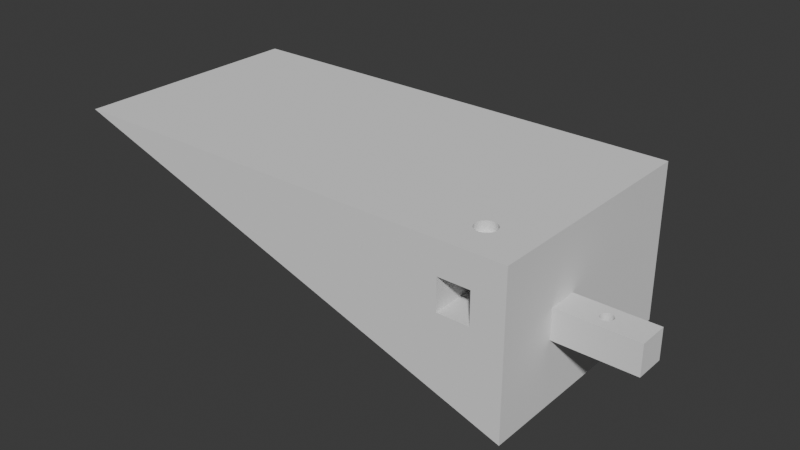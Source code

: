 # Source: angled_piece_1.blend  (saved by Blender 4.4.32; exported with 4.5.12 LTS)
import bpy
from mathutils import Matrix  # noqa: F401  (used for matrix-valued properties, if any)

bpy.ops.wm.read_factory_settings(use_empty=True)
scene = bpy.context.scene
scene.name = 'Scene'

# ---- collections
col_collection = bpy.data.collections.new('Collection'); scene.collection.children.link(col_collection)

# ---- world
world_world = bpy.data.worlds.new('World'); scene.world = world_world
world_world.use_nodes = True; world_world.node_tree.nodes.clear()
_N = world_world.node_tree.nodes; _L = world_world.node_tree.links
n0 = _N.new('ShaderNodeOutputWorld'); n0.name = 'World Output'; n0.location = (300, 300)
n1 = _N.new('ShaderNodeBackground'); n1.name = 'Background'; n1.location = (10, 300)
n1.inputs[0].default_value = (0.05088, 0.05088, 0.05088, 1.0)
_L.new(n1.outputs[0], n0.inputs[0])
n0.is_active_output = True
world_world.color = (0.05088, 0.05088, 0.05088)
world_world.sun_shadow_jitter_overblur = 0.0

# ---- meshes
me_cube_014 = bpy.data.meshes.new('Cube.014')
me_cube_014.from_pydata([(-1.0, -1.0, -1.0), (-1.0, -1.0, 1.0), (-1.0, 1.0, -1.0), (-1.0, 1.0, 1.0), (1.0, -1.0, -1.0), (1.0, -1.0, 1.0), (1.0, 1.0, -1.0), (1.0, 1.0, 1.0), (-0.1404, 0.1547, -1.0), (-0.1264, 0.2246, -1.0), (-0.1075, 0.2859, -1.0), (-0.08445, 0.3361, -1.0), (-0.05817, 0.3735, -1.0), (-0.07355, 0.3516, -1.0), (0.02965, 0.3965, -1.0), (-1.192e-07, 0.4043, -1.0), (-0.02965, 0.3965, -1.0), (0.152, 0.0, -1.0), (0.1491, -0.07887, -1.0), (0.1491, 0.07887, -1.0), (0.1404, 0.1547, -1.0), (0.1264, 0.2246, -1.0), (0.1075, 0.2859, -1.0), (0.08445, 0.3361, -1.0), (0.05817, 0.3735, -1.0), (-0.152, 0.0, -1.0), (-0.1491, -0.07887, -1.0), (-0.1491, 0.07887, -1.0), (-0.08445, -0.3361, -1.0), (-0.1075, -0.2859, -1.0), (-0.1264, -0.2246, -1.0), (-0.1404, -0.1547, -1.0), (-0.02965, -0.3965, -1.0), (0.02965, -0.3965, -1.0), (-1.192e-07, -0.4043, -1.0), (0.1404, -0.1547, -1.0), (0.1264, -0.2246, -1.0), (0.08445, -0.3361, -1.0), (0.07355, -0.3516, -1.0), (0.1075, -0.2859, -1.0), (0.05817, -0.3735, -1.0), (-0.05817, -0.3735, -1.0), (-0.152, 0.0, 1.0), (-0.1491, -0.07887, 1.0), (-0.1491, 0.07887, 1.0), (-0.1404, 0.1547, 1.0), (-0.1264, 0.2246, 1.0), (-0.1075, 0.2859, 1.0), (-0.08445, 0.3361, 1.0), (-0.02965, 0.3965, 1.0), (0.02965, 0.3965, 1.0), (-1.192e-07, 0.4043, 1.0), (0.1404, 0.1547, 1.0), (0.1264, 0.2246, 1.0), (0.1075, 0.2859, 1.0), (0.08445, 0.3361, 1.0), (0.07355, 0.3516, 1.0), (0.05817, 0.3735, 1.0), (-0.05817, 0.3735, 1.0), (-0.1404, -0.1547, 1.0), (-0.08445, -0.3361, 1.0), (-0.1075, -0.2859, 1.0), (-0.1264, -0.2246, 1.0), (-0.07355, -0.3516, 1.0), (-0.05817, -0.3735, 1.0), (0.02965, -0.3965, 1.0), (-1.192e-07, -0.4043, 1.0), (-0.02965, -0.3965, 1.0), (0.152, 0.0, 1.0), (0.1491, -0.07887, 1.0), (0.1491, 0.07887, 1.0), (0.05817, -0.3735, 1.0), (0.08445, -0.3361, 1.0), (0.1075, -0.2859, 1.0), (0.1264, -0.2246, 1.0), (0.1404, -0.1547, 1.0)], [], [(0, 1, 3, 2), (2, 3, 7, 6), (6, 7, 5, 4), (4, 5, 1, 0), (13, 2, 6, 4, 38, 37, 39, 36, 35, 18, 17, 19, 20, 21, 22, 23, 24, 14, 15, 16, 12), (4, 0, 2, 13, 11, 10, 9, 8, 27, 25, 26, 31, 30, 29, 28, 41, 32, 34, 33, 40, 38), (56, 7, 3, 1, 63, 60, 61, 62, 59, 43, 42, 44, 45, 46, 47, 48, 58, 49, 51, 50, 57), (64, 63, 1, 5, 7, 56, 55, 54, 53, 52, 70, 68, 69, 75, 74, 73, 72, 71, 65, 66, 67), (51, 15, 14, 50), (50, 14, 24, 57), (24, 23, 55, 56, 57), (23, 22, 54, 55), (22, 21, 53, 54), (21, 20, 52, 53), (20, 19, 70, 52), (19, 17, 68, 70), (17, 18, 69, 68), (18, 35, 75, 69), (35, 36, 74, 75), (36, 39, 73, 74), (39, 37, 72, 73), (37, 38, 40, 71, 72), (40, 33, 65, 71), (33, 34, 66, 65), (34, 32, 67, 66), (32, 41, 64, 67), (64, 41, 28, 60, 63), (60, 28, 29, 61), (61, 29, 30, 62), (62, 30, 31, 59), (59, 31, 26, 43), (43, 26, 25, 42), (42, 25, 27, 44), (44, 27, 8, 45), (45, 8, 9, 46), (46, 9, 10, 47), (47, 10, 11, 48), (48, 11, 13, 12, 58), (58, 12, 16, 49), (49, 16, 15, 51)])
_uv = me_cube_014.uv_layers.new(name='UVMap')
_uv.uv.foreach_set('vector', [0.375, 0.0, 0.625, 0.0, 0.625, 0.25, 0.375, 0.25, 0.375, 0.25, 0.625, 0.25, 0.625, 0.5, 0.375, 0.5, 0.375, 0.5, 0.625, 0.5, 0.625, 0.75, 0.375, 0.75, 0.375, 0.75, 0.625, 0.75, 0.625, 1.0, 0.375, 1.0, 0.2408, 0.581, 0.125, 0.5, 0.375, 0.5, 0.375, 0.75, 0.2592, 0.669, 0.2606, 0.667, 0.2634, 0.6607, 0.2658, 0.6531, 0.2676, 0.6443, 0.2686, 0.6349, 0.269, 0.625, 0.2686, 0.6151, 0.2676, 0.6057, 0.2658, 0.5969, 0.2634, 0.5893, 0.2606, 0.583, 0.2573, 0.5783, 0.2537, 0.5754, 0.25, 0.5745, 0.2463, 0.5754, 0.2427, 0.5783, 0.375, 0.75, 0.125, 0.75, 0.125, 0.5, 0.2408, 0.581, 0.2394, 0.583, 0.2366, 0.5893, 0.2342, 0.5969, 0.2324, 0.6057, 0.2314, 0.6151, 0.231, 0.625, 0.2314, 0.6349, 0.2324, 0.6443, 0.2342, 0.6531, 0.2366, 0.6607, 0.2394, 0.667, 0.2427, 0.6717, 0.2463, 0.6746, 0.25, 0.6755, 0.2537, 0.6746, 0.2573, 0.6717, 0.2592, 0.669, 0.7408, 0.581, 0.625, 0.5, 0.875, 0.5, 0.875, 0.75, 0.7592, 0.669, 0.7606, 0.667, 0.7634, 0.6607, 0.7658, 0.6531, 0.7676, 0.6443, 0.7686, 0.6349, 0.769, 0.625, 0.7686, 0.6151, 0.7676, 0.6057, 0.7658, 0.5969, 0.7634, 0.5893, 0.7606, 0.583, 0.7573, 0.5783, 0.7537, 0.5754, 0.75, 0.5745, 0.7463, 0.5754, 0.7427, 0.5783, 0.7573, 0.6717, 0.7592, 0.669, 0.875, 0.75, 0.625, 0.75, 0.625, 0.5, 0.7408, 0.581, 0.7394, 0.583, 0.7366, 0.5893, 0.7342, 0.5969, 0.7324, 0.6057, 0.7314, 0.6151, 0.731, 0.625, 0.7314, 0.6349, 0.7324, 0.6443, 0.7342, 0.6531, 0.7366, 0.6607, 0.7394, 0.667, 0.7427, 0.6717, 0.7463, 0.6746, 0.75, 0.6755, 0.7537, 0.6746, 1.0, 0.7927, 1.0, 0.7073, 0.9688, 0.7073, 0.9688, 0.7927, 0.9688, 0.7927, 0.9688, 0.7073, 0.9375, 0.7073, 0.9375, 0.7927, 0.9375, 0.7073, 0.9062, 0.7073, 0.9062, 0.7927, 0.9192, 0.7927, 0.9375, 0.7927, 0.9062, 0.7073, 0.875, 0.7073, 0.875, 0.7927, 0.9062, 0.7927, 0.875, 0.7073, 0.8438, 0.7073, 0.8438, 0.7927, 0.875, 0.7927, 0.8438, 0.7073, 0.8125, 0.7073, 0.8125, 0.7927, 0.8438, 0.7927, 0.8125, 0.7073, 0.7812, 0.7073, 0.7812, 0.7927, 0.8125, 0.7927, 0.7812, 0.7073, 0.75, 0.7073, 0.75, 0.7927, 0.7812, 0.7927, 0.75, 0.7073, 0.7188, 0.7073, 0.7188, 0.7927, 0.75, 0.7927, 0.7188, 0.7073, 0.6875, 0.7073, 0.6875, 0.7927, 0.7188, 0.7927, 0.6875, 0.7073, 0.6562, 0.7073, 0.6562, 0.7927, 0.6875, 0.7927, 0.6562, 0.7073, 0.625, 0.7073, 0.625, 0.7927, 0.6562, 0.7927, 0.625, 0.7073, 0.5938, 0.7073, 0.5938, 0.7927, 0.625, 0.7927, 0.5938, 0.7073, 0.5808, 0.7073, 0.5625, 0.7073, 0.5625, 0.7927, 0.5938, 0.7927, 0.5625, 0.7073, 0.5312, 0.7073, 0.5312, 0.7927, 0.5625, 0.7927, 0.5312, 0.7073, 0.5, 0.7073, 0.5, 0.7927, 0.5312, 0.7927, 0.5, 0.7073, 0.4688, 0.7073, 0.4688, 0.7927, 0.5, 0.7927, 0.4688, 0.7073, 0.4375, 0.7073, 0.4375, 0.7927, 0.4688, 0.7927, 0.4375, 0.7927, 0.4375, 0.7073, 0.4062, 0.7073, 0.4062, 0.7927, 0.4192, 0.7927, 0.4062, 0.7927, 0.4062, 0.7073, 0.375, 0.7073, 0.375, 0.7927, 0.375, 0.7927, 0.375, 0.7073, 0.3438, 0.7073, 0.3438, 0.7927, 0.3438, 0.7927, 0.3438, 0.7073, 0.3125, 0.7073, 0.3125, 0.7927, 0.3125, 0.7927, 0.3125, 0.7073, 0.2812, 0.7073, 0.2812, 0.7927, 0.2812, 0.7927, 0.2812, 0.7073, 0.25, 0.7073, 0.25, 0.7927, 0.25, 0.7927, 0.25, 0.7073, 0.2188, 0.7073, 0.2188, 0.7927, 0.2188, 0.7927, 0.2188, 0.7073, 0.1875, 0.7073, 0.1875, 0.7927, 0.1875, 0.7927, 0.1875, 0.7073, 0.1562, 0.7073, 0.1562, 0.7927, 0.1562, 0.7927, 0.1562, 0.7073, 0.125, 0.7073, 0.125, 0.7927, 0.125, 0.7927, 0.125, 0.7073, 0.09375, 0.7073, 0.09375, 0.7927, 0.09375, 0.7927, 0.09375, 0.7073, 0.0808, 0.7073, 0.0625, 0.7073, 0.0625, 0.7927, 0.0625, 0.7927, 0.0625, 0.7073, 0.03125, 0.7073, 0.03125, 0.7927, 0.03125, 0.7927, 0.03125, 0.7073, 0.0, 0.7073, 0.0, 0.7927])
me_cube_014.update()
me_cube_013 = bpy.data.meshes.new('Cube.013')
me_cube_013.from_pydata([(0.0, -1.0, 0.0), (0.8, -0.58, 0.884), (-1.0, -1.0, 1.0), (0.8, -0.5427, -0.62), (0.8085, -0.5817, 0.884), (0.0, 1.0, 0.0), (0.8166, -0.5866, 0.884), (0.8547, -0.6047, -0.62), (0.7333, -0.3333, 0.2), (-1.0, 1.0, 1.0), (0.8241, -0.5946, 0.884), (0.8547, -0.7287, -0.62), (0.7333, -0.3333, 0.6), (0.8306, -0.6054, 0.884), (1.0, -1.0, -1.0), (0.8, -0.7907, -0.62), (0.836, -0.6185, 0.884), (1.0, -1.0, 1.0), (1.0, 1.0, -1.0), (0.84, -0.6335, 0.884), (0.7453, -0.7287, -0.62), (0.8425, -0.6498, 0.884), (0.8667, -0.3333, 0.2), (1.0, 1.0, 1.0), (0.8433, -0.6667, 0.884), (0.7453, -0.6047, -0.62), (0.8667, -0.3333, 0.6), (0.7333, -1.0, 0.2), (0.8425, -0.6836, 0.884), (0.7333, -1.0, 0.6), (0.8667, -1.0, 0.2), (0.84, -0.6998, 0.884), (0.8667, -1.0, 0.6), (0.836, -0.7148, 0.884), (0.8306, -0.7279, 0.884), (0.8241, -0.7387, 0.884), (0.8166, -0.7467, 0.884), (0.8085, -0.7517, 0.884), (0.8, -0.7533, 0.884), (0.7915, -0.7517, 0.884), (0.7834, -0.7467, 0.884), (0.7759, -0.7387, 0.884), (0.7694, -0.7279, 0.884), (0.764, -0.7148, 0.884), (0.76, -0.6998, 0.884), (0.7575, -0.6836, 0.884), (0.7567, -0.6667, 0.884), (0.7575, -0.6498, 0.884), (0.76, -0.6335, 0.884), (0.764, -0.6185, 0.884), (0.7951, -0.617, 0.2), (0.8049, -0.617, 0.2), (0.7694, -0.6054, 0.884), (0.8, -0.616, 0.2), (0.8097, -0.7135, 0.2), (0.7759, -0.5946, 0.884), (0.8141, -0.6245, 0.2), (0.8141, -0.7088, 0.2), (0.8097, -0.6199, 0.2), (0.7834, -0.5866, 0.884), (0.8211, -0.6948, 0.2), (0.7915, -0.5817, 0.884), (0.8253, -0.6667, 0.2), (0.8248, -0.6766, 0.2), (0.8248, -0.6568, 0.2), (0.8234, -0.6473, 0.2), (0.8179, -0.7025, 0.2), (0.8234, -0.6861, 0.2), (0.8211, -0.6385, 0.2), (0.8179, -0.6308, 0.2), (0.7747, -0.6667, 0.2), (0.7752, -0.6568, 0.2), (0.7752, -0.6766, 0.2), (0.7789, -0.6385, 0.2), (0.7821, -0.7025, 0.2), (0.7789, -0.6948, 0.2), (0.7766, -0.6861, 0.2), (0.7766, -0.6473, 0.2), (0.7859, -0.7088, 0.2), (0.7859, -0.6245, 0.2), (0.7951, -0.7164, 0.2), (0.8049, -0.7164, 0.2), (0.8, -0.7173, 0.2), (0.7903, -0.7135, 0.2), (0.7903, -0.6199, 0.2), (0.7821, -0.6308, 0.2), (0.7747, -0.6667, 0.6), (0.7752, -0.6766, 0.6), (0.7752, -0.6568, 0.6), (0.7789, -0.6948, 0.6), (0.7821, -0.7025, 0.6), (0.7766, -0.6861, 0.6), (0.7766, -0.6473, 0.6), (0.7789, -0.6385, 0.6), (0.7859, -0.7088, 0.6), (0.7859, -0.6245, 0.6), (0.7951, -0.617, 0.6), (0.8049, -0.617, 0.6), (0.8, -0.616, 0.6), (0.7903, -0.7135, 0.6), (0.7821, -0.6308, 0.6), (0.7903, -0.6199, 0.6), (0.7951, -0.7164, 0.6), (0.8049, -0.7164, 0.6), (0.8, -0.7173, 0.6), (0.8141, -0.6245, 0.6), (0.8141, -0.7088, 0.6), (0.8097, -0.6199, 0.6), (0.8097, -0.7135, 0.6), (0.8211, -0.6385, 0.6), (0.8253, -0.6667, 0.6), (0.8248, -0.6766, 0.6), (0.8248, -0.6568, 0.6), (0.8234, -0.6473, 0.6), (0.8179, -0.7025, 0.6), (0.8211, -0.6948, 0.6), (0.8234, -0.6861, 0.6), (0.8179, -0.6308, 0.6), (0.7453, -0.6987, -0.7453), (0.8385, -0.747, -0.8385), (0.7453, -0.637, -0.7453), (0.7453, -0.6047, -0.7453), (0.7816, -0.5635, -0.7816), (0.8547, -0.7287, -0.8547), (0.8547, -0.6047, -0.8547), (0.8547, -0.668, -0.8547), (0.8, -0.5427, -0.8), (0.8307, -0.5775, -0.8307), (0.7453, -0.7287, -0.7453), (0.8, -0.7907, -0.8), (0.7614, -0.7469, -0.7614), (0.8231, -0.7644, -0.8231), (0.8, -0.616, -0.62), (0.8049, -0.617, -0.62), (0.8097, -0.6199, -0.62), (0.8141, -0.6245, -0.62), (0.8179, -0.6308, -0.62), (0.8211, -0.6385, -0.62), (0.8234, -0.6473, -0.62), (0.8248, -0.6568, -0.62), (0.8253, -0.6667, -0.62), (0.8248, -0.6766, -0.62), (0.8234, -0.6861, -0.62), (0.8211, -0.6948, -0.62), (0.8179, -0.7025, -0.62), (0.8172, -0.7037, -0.62), (0.8141, -0.7088, -0.62), (0.8097, -0.7135, -0.62), (0.8049, -0.7164, -0.62), (0.8, -0.7173, -0.62), (0.7951, -0.7164, -0.62), (0.7903, -0.7135, -0.62), (0.7859, -0.7088, -0.62), (0.7827, -0.7035, -0.62), (0.7821, -0.7025, -0.62), (0.7789, -0.6948, -0.62), (0.7766, -0.6861, -0.62), (0.7752, -0.6766, -0.62), (0.7747, -0.6667, -0.62), (0.7752, -0.6568, -0.62), (0.7766, -0.6473, -0.62), (0.7789, -0.6385, -0.62), (0.7821, -0.6308, -0.62), (0.7859, -0.6245, -0.62), (0.7903, -0.6199, -0.62), (0.7951, -0.617, -0.62), (0.8252, -0.7368, 1.0), (0.8085, -0.5817, 1.0), (0.8043, -0.5809, 1.0), (0.8306, -0.7279, 1.0), (0.8166, -0.5866, 1.0), (0.836, -0.7148, 1.0), (0.8241, -0.5946, 1.0), (0.836, -0.6185, 1.0), (0.8306, -0.6054, 1.0), (0.8433, -0.6667, 1.0), (0.8425, -0.6498, 1.0), (0.84, -0.6335, 1.0), (0.84, -0.6998, 1.0), (0.8425, -0.6836, 1.0), (0.8, -0.58, 1.0), (0.8241, -0.7387, 1.0), (0.764, -0.6185, 1.0), (0.7694, -0.6054, 1.0), (0.7759, -0.5946, 1.0), (0.7834, -0.5866, 1.0), (0.7915, -0.5817, 1.0), (0.7694, -0.7279, 1.0), (0.7834, -0.7467, 1.0), (0.7759, -0.7387, 1.0), (0.8, -0.7533, 1.0), (0.8166, -0.7467, 1.0), (0.8085, -0.7517, 1.0), (0.7915, -0.7517, 1.0), (0.76, -0.6335, 1.0), (0.764, -0.7148, 1.0), (0.7575, -0.6498, 1.0), (0.76, -0.6998, 1.0), (0.7567, -0.6667, 1.0), (0.7575, -0.6836, 1.0), (0.8049, -0.617, 0.884), (0.8, -0.616, 0.884), (0.8097, -0.6199, 0.884), (0.8141, -0.6245, 0.884), (0.8179, -0.6308, 0.884), (0.8211, -0.6385, 0.884), (0.8234, -0.6473, 0.884), (0.8244, -0.654, 0.884), (0.8248, -0.6568, 0.884), (0.8253, -0.6667, 0.884), (0.8248, -0.6766, 0.884), (0.8234, -0.6861, 0.884), (0.8211, -0.6948, 0.884), (0.8179, -0.7025, 0.884), (0.8141, -0.7088, 0.884), (0.8097, -0.7135, 0.884), (0.8049, -0.7164, 0.884), (0.8, -0.7173, 0.884), (0.7951, -0.7164, 0.884), (0.7903, -0.7135, 0.884), (0.7859, -0.7088, 0.884), (0.7821, -0.7025, 0.884), (0.7789, -0.6948, 0.884), (0.7766, -0.6861, 0.884), (0.7752, -0.6766, 0.884), (0.7762, -0.6833, 0.884), (0.7747, -0.6667, 0.884), (0.7752, -0.6568, 0.884), (0.7766, -0.6473, 0.884), (0.7789, -0.6385, 0.884), (0.7821, -0.6308, 0.884), (0.7859, -0.6245, 0.884), (0.7903, -0.6199, 0.884), (0.7951, -0.617, 0.884)], [], [(0, 2, 9, 5), (5, 9, 23, 18), (18, 23, 17, 14), (29, 32, 17, 2, 0, 27), (30, 27, 0, 14, 17, 32), (0, 5, 18, 14, 119, 123, 125, 124, 127, 126, 122, 121, 120, 118), (14, 0, 118, 128, 130, 129, 131, 119), (166, 17, 23, 168, 167, 170, 172, 174, 173, 177, 176, 175, 179, 178, 171, 169), (180, 168, 23, 9, 2, 17, 166, 181, 191, 192, 190, 193, 188, 189, 187, 195, 197, 199, 198, 196, 194, 182, 183, 184, 185, 186), (8, 12, 29, 27), (8, 22, 26, 12), (26, 22, 30, 32), (84, 50, 8, 27, 30, 22, 51, 58, 56, 69, 68, 65, 64, 62, 63, 67, 60, 66, 57, 54, 81, 82, 80, 83, 78, 74, 75, 76, 72, 70, 71, 77, 73, 85, 79), (53, 51, 22, 8, 50), (107, 97, 26, 32, 29, 12, 96, 101, 95, 100, 93, 92, 88, 86, 87, 91, 89, 90, 94, 99, 102, 104, 103, 108, 106, 114, 115, 116, 111, 110, 112, 113, 109, 117, 105), (98, 96, 12, 26, 97), (133, 51, 53, 132), (201, 98, 97, 200), (134, 58, 51, 133), (200, 97, 107, 202), (135, 56, 58, 134), (107, 105, 203, 202), (136, 69, 56, 135), (105, 117, 204, 203), (137, 68, 69, 136), (117, 109, 205, 204), (138, 65, 68, 137), (109, 113, 206, 205), (139, 64, 65, 138), (113, 112, 208, 207, 206), (140, 62, 64, 139), (112, 110, 209, 208), (141, 63, 62, 140), (110, 111, 210, 209), (142, 67, 63, 141), (111, 116, 211, 210), (143, 60, 67, 142), (116, 115, 212, 211), (144, 66, 60, 143), (115, 114, 213, 212), (145, 146, 57, 66, 144), (114, 106, 214, 213), (147, 54, 57, 146), (106, 108, 215, 214), (148, 81, 54, 147), (108, 103, 216, 215), (149, 82, 81, 148), (103, 104, 217, 216), (150, 80, 82, 149), (104, 102, 218, 217), (151, 83, 80, 150), (102, 99, 219, 218), (152, 78, 83, 151), (219, 99, 94, 220), (153, 154, 74, 78, 152), (220, 94, 90, 221), (155, 75, 74, 154), (221, 90, 89, 222), (156, 76, 75, 155), (222, 89, 91, 223), (157, 72, 76, 156), (223, 91, 87, 224, 225), (158, 70, 72, 157), (224, 87, 86, 226), (159, 71, 70, 158), (226, 86, 88, 227), (160, 77, 71, 159), (227, 88, 92, 228), (161, 73, 77, 160), (228, 92, 93, 229), (162, 85, 73, 161), (229, 93, 100, 230), (163, 79, 85, 162), (230, 100, 95, 231), (164, 84, 79, 163), (231, 95, 101, 232), (165, 50, 84, 164), (232, 101, 96, 233), (132, 53, 50, 165), (233, 96, 98, 201), (7, 3, 126, 127), (124, 7, 127), (11, 7, 124, 125), (125, 123, 11), (131, 15, 11, 123, 119), (131, 129, 15), (15, 129, 130, 20), (128, 20, 130), (3, 7, 11), (25, 3, 20), (20, 11, 15), (154, 153, 20, 3, 11, 145, 144, 143, 142, 141, 140, 139, 138, 137, 136, 135, 134, 133, 132, 165, 164, 163, 162, 161, 160, 159, 158, 157, 156, 155), (146, 145, 11, 20, 153, 152, 151, 150, 149, 148, 147), (118, 120, 25, 20, 128), (121, 25, 120), (122, 3, 25, 121), (126, 3, 122), (180, 1, 4, 167, 168), (167, 4, 6, 170), (170, 6, 10, 172), (10, 13, 174, 172), (13, 16, 173, 174), (16, 19, 177, 173), (19, 21, 176, 177), (21, 24, 175, 176), (175, 24, 28, 179), (179, 28, 31, 178), (178, 31, 33, 171), (171, 33, 34, 169), (169, 34, 35, 181, 166), (181, 35, 36, 191), (36, 37, 192, 191), (37, 38, 190, 192), (38, 39, 193, 190), (39, 40, 188, 193), (188, 40, 41, 189), (189, 41, 42, 187), (187, 42, 43, 195), (195, 43, 44, 197), (197, 44, 45, 199), (199, 45, 46, 198), (198, 46, 47, 196), (196, 47, 48, 194), (194, 48, 49, 182), (182, 49, 52, 183), (183, 52, 55, 184), (184, 55, 59, 185), (185, 59, 61, 186), (186, 61, 1, 180), (37, 36, 35, 34, 33, 31, 28, 24, 21, 207, 208, 209, 210, 211, 212, 213, 214, 215, 216, 217, 218, 219, 220, 221, 222, 223, 225, 45, 44, 43, 42, 41, 40, 39, 38), (206, 207, 21, 19, 16, 13, 10, 6, 4, 1, 61, 59, 55, 52, 49, 48, 47, 46, 45, 225, 224, 226, 227, 228, 229, 230, 231, 232, 233, 201, 200, 202, 203, 204, 205)])
_uv = me_cube_013.uv_layers.new(name='UVMap')
_uv.uv.foreach_set('vector', [0.375, 0.0, 0.625, 0.0, 0.625, 0.25, 0.375, 0.25, 0.375, 0.25, 0.625, 0.25, 0.625, 0.5, 0.375, 0.5, 0.375, 0.5, 0.625, 0.5, 0.625, 0.75, 0.375, 0.75, 0.5636, 0.7947, 0.5688, 0.7729, 0.625, 0.75, 0.625, 1.0, 0.375, 1.0, 0.5061, 0.8023, 0.5157, 0.7759, 0.5061, 0.8023, 0.375, 1.0, 0.375, 0.75, 0.625, 0.75, 0.5688, 0.7729, 0.125, 0.75, 0.125, 0.5, 0.375, 0.5, 0.375, 0.75, 0.3346, 0.7184, 0.3387, 0.7161, 0.3387, 0.7085, 0.3387, 0.7006, 0.3327, 0.6972, 0.325, 0.6928, 0.3204, 0.6954, 0.3113, 0.7006, 0.3113, 0.7046, 0.3113, 0.7123, 0.375, 0.75, 0.125, 0.75, 0.3113, 0.7123, 0.3113, 0.7161, 0.3154, 0.7184, 0.325, 0.7238, 0.3308, 0.7206, 0.3346, 0.7184, 0.6468, 0.7171, 0.625, 0.75, 0.625, 0.5, 0.6495, 0.6976, 0.6489, 0.6977, 0.6479, 0.6983, 0.647, 0.6993, 0.6462, 0.7007, 0.6455, 0.7023, 0.645, 0.7042, 0.6447, 0.7062, 0.6446, 0.7083, 0.6447, 0.7104, 0.645, 0.7125, 0.6455, 0.7144, 0.6462, 0.716, 0.65, 0.6975, 0.6495, 0.6976, 0.625, 0.5, 0.875, 0.5, 0.875, 0.75, 0.625, 0.75, 0.6468, 0.7171, 0.647, 0.7173, 0.6479, 0.7183, 0.6489, 0.719, 0.65, 0.7192, 0.6511, 0.719, 0.6521, 0.7183, 0.653, 0.7173, 0.6538, 0.716, 0.6545, 0.7144, 0.655, 0.7125, 0.6553, 0.7104, 0.6554, 0.7083, 0.6553, 0.7062, 0.655, 0.7042, 0.6545, 0.7023, 0.6538, 0.7007, 0.653, 0.6993, 0.6521, 0.6983, 0.6511, 0.6977, 0.375, 0.25, 0.625, 0.25, 0.625, 0.125, 0.375, 0.125, 0.375, 0.25, 0.375, 0.5, 0.625, 0.5, 0.625, 0.25, 0.625, 0.5, 0.375, 0.5, 0.375, 0.625, 0.625, 0.625, 0.2318, 0.5537, 0.2407, 0.5532, 0.125, 0.5, 0.125, 0.625, 0.375, 0.625, 0.375, 0.5, 0.2593, 0.5532, 0.2682, 0.5537, 0.2764, 0.5546, 0.2836, 0.5558, 0.2895, 0.5572, 0.2939, 0.5589, 0.2966, 0.5606, 0.2975, 0.5625, 0.2966, 0.5644, 0.2939, 0.5661, 0.2895, 0.5678, 0.2836, 0.5692, 0.2764, 0.5704, 0.2682, 0.5713, 0.2593, 0.5718, 0.25, 0.572, 0.2407, 0.5718, 0.2318, 0.5713, 0.2236, 0.5704, 0.2164, 0.5692, 0.2105, 0.5678, 0.2061, 0.5661, 0.2034, 0.5644, 0.2025, 0.5625, 0.2034, 0.5606, 0.2061, 0.5589, 0.2105, 0.5572, 0.2164, 0.5558, 0.2236, 0.5546, 0.25, 0.553, 0.2593, 0.5532, 0.375, 0.5, 0.125, 0.5, 0.2407, 0.5532, 0.7318, 0.5537, 0.7407, 0.5532, 0.625, 0.5, 0.625, 0.625, 0.875, 0.625, 0.875, 0.5, 0.7593, 0.5532, 0.7682, 0.5537, 0.7764, 0.5546, 0.7836, 0.5558, 0.7895, 0.5572, 0.7939, 0.5589, 0.7966, 0.5606, 0.7975, 0.5625, 0.7966, 0.5644, 0.7939, 0.5661, 0.7895, 0.5678, 0.7836, 0.5692, 0.7764, 0.5704, 0.7682, 0.5713, 0.7593, 0.5718, 0.75, 0.572, 0.7407, 0.5718, 0.7318, 0.5713, 0.7236, 0.5704, 0.7164, 0.5692, 0.7105, 0.5678, 0.7061, 0.5661, 0.7034, 0.5644, 0.7025, 0.5625, 0.7034, 0.5606, 0.7061, 0.5589, 0.7105, 0.5572, 0.7164, 0.5558, 0.7236, 0.5546, 0.75, 0.553, 0.7593, 0.5532, 0.875, 0.5, 0.625, 0.5, 0.7407, 0.5532, 0.9688, 0.6091, 0.9688, 0.7955, 1.0, 0.7955, 1.0, 0.6091, 1.0, 0.9509, 1.0, 0.8864, 0.9688, 0.8864, 0.9688, 0.9509, 0.9375, 0.6091, 0.9375, 0.7955, 0.9688, 0.7955, 0.9688, 0.6091, 0.9688, 0.9509, 0.9688, 0.8864, 0.9375, 0.8864, 0.9375, 0.9509, 0.9062, 0.6091, 0.9062, 0.7955, 0.9375, 0.7955, 0.9375, 0.6091, 0.9375, 0.8864, 0.9062, 0.8864, 0.9062, 0.9509, 0.9375, 0.9509, 0.875, 0.6091, 0.875, 0.7955, 0.9062, 0.7955, 0.9062, 0.6091, 0.9062, 0.8864, 0.875, 0.8864, 0.875, 0.9509, 0.9062, 0.9509, 0.8438, 0.6091, 0.8438, 0.7955, 0.875, 0.7955, 0.875, 0.6091, 0.875, 0.8864, 0.8438, 0.8864, 0.8438, 0.9509, 0.875, 0.9509, 0.8125, 0.6091, 0.8125, 0.7955, 0.8438, 0.7955, 0.8438, 0.6091, 0.8438, 0.8864, 0.8125, 0.8864, 0.8125, 0.9509, 0.8438, 0.9509, 0.7813, 0.6091, 0.7812, 0.7955, 0.8125, 0.7955, 0.8125, 0.6091, 0.8125, 0.8864, 0.7812, 0.8864, 0.7812, 0.9509, 0.7903, 0.9509, 0.8125, 0.9509, 0.75, 0.6091, 0.75, 0.7955, 0.7812, 0.7955, 0.7813, 0.6091, 0.7812, 0.8864, 0.75, 0.8864, 0.75, 0.9509, 0.7812, 0.9509, 0.7188, 0.6091, 0.7188, 0.7955, 0.75, 0.7955, 0.75, 0.6091, 0.75, 0.8864, 0.7188, 0.8864, 0.7188, 0.9509, 0.75, 0.9509, 0.6875, 0.6091, 0.6875, 0.7955, 0.7188, 0.7955, 0.7188, 0.6091, 0.7188, 0.8864, 0.6875, 0.8864, 0.6875, 0.9509, 0.7188, 0.9509, 0.6562, 0.6091, 0.6562, 0.7955, 0.6875, 0.7955, 0.6875, 0.6091, 0.6875, 0.8864, 0.6562, 0.8864, 0.6562, 0.9509, 0.6875, 0.9509, 0.625, 0.6091, 0.625, 0.7955, 0.6562, 0.7955, 0.6562, 0.6091, 0.6562, 0.8864, 0.625, 0.8864, 0.625, 0.9509, 0.6562, 0.9509, 0.6189, 0.6091, 0.5938, 0.6091, 0.5938, 0.7955, 0.625, 0.7955, 0.625, 0.6091, 0.625, 0.8864, 0.5938, 0.8864, 0.5938, 0.9509, 0.625, 0.9509, 0.5625, 0.6091, 0.5625, 0.7955, 0.5938, 0.7955, 0.5938, 0.6091, 0.5938, 0.8864, 0.5625, 0.8864, 0.5625, 0.9509, 0.5938, 0.9509, 0.5312, 0.6091, 0.5312, 0.7955, 0.5625, 0.7955, 0.5625, 0.6091, 0.5625, 0.8864, 0.5312, 0.8864, 0.5312, 0.9509, 0.5625, 0.9509, 0.5, 0.6091, 0.5, 0.7955, 0.5312, 0.7955, 0.5312, 0.6091, 0.5312, 0.8864, 0.5, 0.8864, 0.5, 0.9509, 0.5312, 0.9509, 0.4688, 0.6091, 0.4688, 0.7955, 0.5, 0.7955, 0.5, 0.6091, 0.5, 0.8864, 0.4688, 0.8864, 0.4688, 0.9509, 0.5, 0.9509, 0.4375, 0.6091, 0.4375, 0.7955, 0.4688, 0.7955, 0.4688, 0.6091, 0.4688, 0.8864, 0.4375, 0.8864, 0.4375, 0.9509, 0.4688, 0.9509, 0.4062, 0.6091, 0.4062, 0.7955, 0.4375, 0.7955, 0.4375, 0.6091, 0.4375, 0.9509, 0.4375, 0.8864, 0.4062, 0.8864, 0.4062, 0.9509, 0.3802, 0.6091, 0.375, 0.6091, 0.375, 0.7955, 0.4062, 0.7955, 0.4062, 0.6091, 0.4062, 0.9509, 0.4062, 0.8864, 0.375, 0.8864, 0.375, 0.9509, 0.3438, 0.6091, 0.3438, 0.7955, 0.375, 0.7955, 0.375, 0.6091, 0.375, 0.9509, 0.375, 0.8864, 0.3438, 0.8864, 0.3438, 0.9509, 0.3125, 0.6091, 0.3125, 0.7955, 0.3438, 0.7955, 0.3438, 0.6091, 0.3438, 0.9509, 0.3438, 0.8864, 0.3125, 0.8864, 0.3125, 0.9509, 0.2812, 0.6091, 0.2812, 0.7955, 0.3125, 0.7955, 0.3125, 0.6091, 0.3125, 0.9509, 0.3125, 0.8864, 0.2812, 0.8864, 0.2812, 0.9509, 0.3034, 0.9509, 0.25, 0.6091, 0.25, 0.7955, 0.2812, 0.7955, 0.2812, 0.6091, 0.2812, 0.9509, 0.2812, 0.8864, 0.25, 0.8864, 0.25, 0.9509, 0.2188, 0.6091, 0.2188, 0.7955, 0.25, 0.7955, 0.25, 0.6091, 0.25, 0.9509, 0.25, 0.8864, 0.2188, 0.8864, 0.2188, 0.9509, 0.1875, 0.6091, 0.1875, 0.7955, 0.2188, 0.7955, 0.2188, 0.6091, 0.2188, 0.9509, 0.2188, 0.8864, 0.1875, 0.8864, 0.1875, 0.9509, 0.1562, 0.6091, 0.1562, 0.7955, 0.1875, 0.7955, 0.1875, 0.6091, 0.1875, 0.9509, 0.1875, 0.8864, 0.1562, 0.8864, 0.1562, 0.9509, 0.125, 0.6091, 0.125, 0.7955, 0.1562, 0.7955, 0.1562, 0.6091, 0.1562, 0.9509, 0.1562, 0.8864, 0.125, 0.8864, 0.125, 0.9509, 0.09375, 0.6091, 0.09375, 0.7955, 0.125, 0.7955, 0.125, 0.6091, 0.125, 0.9509, 0.125, 0.8864, 0.09375, 0.8864, 0.09375, 0.9509, 0.0625, 0.6091, 0.0625, 0.7955, 0.09375, 0.7955, 0.09375, 0.6091, 0.09375, 0.9509, 0.09375, 0.8864, 0.0625, 0.8864, 0.0625, 0.9509, 0.03125, 0.6091, 0.03125, 0.7955, 0.0625, 0.7955, 0.0625, 0.6091, 0.0625, 0.9509, 0.0625, 0.8864, 0.03125, 0.8864, 0.03125, 0.9509, 0.0, 0.6091, 0.0, 0.7955, 0.03125, 0.7955, 0.03125, 0.6091, 0.03125, 0.9509, 0.03125, 0.8864, 0.0, 0.8864, 0.0, 0.9509, 0.0, 0.0, 0.0, 0.0, 0.0, 0.0, 0.0, 0.0, 0.0, 0.0, 0.0, 0.0, 0.0, 0.0, 0.0, 0.0, 0.0, 0.0, 0.0, 0.0, 0.0, 0.0, 0.0, 0.0, 0.0, 0.0, 0.0, 0.0, 0.0, 0.0, 0.0, 0.0, 0.0, 0.0, 0.0, 0.0, 0.0, 0.0, 0.0, 0.0, 0.0, 0.0, 0.0, 0.0, 0.0, 0.0, 0.0, 0.0, 0.0, 0.0, 0.0, 0.0, 0.0, 0.0, 0.0, 0.0, 0.0, 0.0, 0.0, 0.0, 0.0, 0.0, 0.0, 0.0, 0.0, 0.0, 0.0, 0.0, 0.0, 0.0, 0.0, 0.0, 0.0, 0.0, 0.0, 0.0, 0.0, 0.0, 0.0, 0.0, 0.0, 0.0, 0.0, 0.0, 0.0, 0.0, 0.0, 0.0, 0.0, 0.0, 0.0, 0.0, 0.0, 0.0, 0.0, 0.0, 0.0, 0.0, 0.0, 0.0, 0.0, 0.0, 0.0, 0.0, 0.0, 0.0, 0.0, 0.0, 0.0, 0.0, 0.0, 0.0, 0.0, 0.0, 0.0, 0.0, 0.0, 0.0, 0.0, 0.0, 0.0, 0.0, 0.0, 0.0, 0.0, 0.0, 0.0, 0.0, 0.0, 0.0, 0.0, 0.0, 0.0, 0.0, 0.0, 0.0, 0.0, 0.0, 0.0, 0.0, 0.0, 0.0, 0.0, 0.0, 0.0, 0.0, 0.0, 0.0, 0.0, 0.0, 0.0, 0.0, 0.0, 0.0, 0.0, 0.0, 0.0, 0.0, 0.0, 0.0, 0.0, 0.0, 0.0, 0.0, 0.0, 0.0, 0.0, 0.0, 0.0, 0.0, 0.0, 0.0, 0.0, 0.0, 0.0, 0.0, 0.0, 0.0, 0.0, 0.0, 0.0, 0.0, 0.0, 0.0, 0.0, 0.0, 0.0, 0.0, 1.0, 0.9833, 1.0, 0.5, 0.9688, 0.5, 0.9688, 0.9833, 0.9839, 0.9833, 0.9688, 0.9833, 0.9688, 0.5, 0.9375, 0.5, 0.9375, 0.9833, 0.9375, 0.9833, 0.9375, 0.5, 0.9062, 0.5, 0.9062, 0.9833, 0.9062, 0.5, 0.875, 0.5, 0.875, 0.9833, 0.9062, 0.9833, 0.875, 0.5, 0.8438, 0.5, 0.8438, 0.9833, 0.875, 0.9833, 0.8438, 0.5, 0.8125, 0.5, 0.8125, 0.9833, 0.8438, 0.9833, 0.8125, 0.5, 0.7812, 0.5, 0.7812, 0.9833, 0.8125, 0.9833, 0.7812, 0.5, 0.75, 0.5, 0.75, 0.9833, 0.7812, 0.9833, 0.75, 0.9833, 0.75, 0.5, 0.7188, 0.5, 0.7188, 0.9833, 0.7188, 0.9833, 0.7188, 0.5, 0.6875, 0.5, 0.6875, 0.9833, 0.6875, 0.9833, 0.6875, 0.5, 0.6562, 0.5, 0.6562, 0.9833, 0.6562, 0.9833, 0.6562, 0.5, 0.625, 0.5, 0.625, 0.9833, 0.625, 0.9833, 0.625, 0.5, 0.5938, 0.5, 0.5938, 0.9833, 0.5992, 0.9833, 0.5938, 0.9833, 0.5938, 0.5, 0.5625, 0.5, 0.5625, 0.9833, 0.5625, 0.5, 0.5312, 0.5, 0.5312, 0.9833, 0.5625, 0.9833, 0.5312, 0.5, 0.5, 0.5, 0.5, 0.9833, 0.5312, 0.9833, 0.5, 0.5, 0.4688, 0.5, 0.4688, 0.9833, 0.5, 0.9833, 0.4688, 0.5, 0.4375, 0.5, 0.4375, 0.9833, 0.4688, 0.9833, 0.4375, 0.9833, 0.4375, 0.5, 0.4062, 0.5, 0.4062, 0.9833, 0.4062, 0.9833, 0.4062, 0.5, 0.375, 0.5, 0.375, 0.9833, 0.375, 0.9833, 0.375, 0.5, 0.3438, 0.5, 0.3438, 0.9833, 0.3438, 0.9833, 0.3438, 0.5, 0.3125, 0.5, 0.3125, 0.9833, 0.3125, 0.9833, 0.3125, 0.5, 0.2812, 0.5, 0.2812, 0.9833, 0.2812, 0.9833, 0.2812, 0.5, 0.25, 0.5, 0.25, 0.9833, 0.25, 0.9833, 0.25, 0.5, 0.2188, 0.5, 0.2188, 0.9833, 0.2188, 0.9833, 0.2188, 0.5, 0.1875, 0.5, 0.1875, 0.9833, 0.1875, 0.9833, 0.1875, 0.5, 0.1562, 0.5, 0.1562, 0.9833, 0.1562, 0.9833, 0.1562, 0.5, 0.125, 0.5, 0.125, 0.9833, 0.125, 0.9833, 0.125, 0.5, 0.09375, 0.5, 0.09375, 0.9833, 0.09375, 0.9833, 0.09375, 0.5, 0.0625, 0.5, 0.0625, 0.9833, 0.0625, 0.9833, 0.0625, 0.5, 0.03125, 0.5, 0.03125, 0.9833, 0.03125, 0.9833, 0.03125, 0.5, 0.0, 0.5, 0.0, 0.9833, 0.7968, 0.01461, 0.8418, 0.02827, 0.8833, 0.05045, 0.9197, 0.08029, 0.9496, 0.1167, 0.9717, 0.1582, 0.9854, 0.2032, 0.99, 0.25, 0.9854, 0.2968, 0.8853, 0.285, 0.8876, 0.2774, 0.8903, 0.25, 0.8876, 0.2226, 0.8796, 0.1963, 0.8667, 0.172, 0.8492, 0.1508, 0.828, 0.1333, 0.8037, 0.1204, 0.7774, 0.1124, 0.75, 0.1097, 0.7226, 0.1124, 0.6963, 0.1204, 0.672, 0.1333, 0.6508, 0.1508, 0.6333, 0.172, 0.6204, 0.1963, 0.6181, 0.2039, 0.5146, 0.2032, 0.5283, 0.1582, 0.5504, 0.1167, 0.5803, 0.08029, 0.6167, 0.05045, 0.6582, 0.02827, 0.7032, 0.01461, 0.75, 0.01, 0.8796, 0.3037, 0.8853, 0.285, 0.9854, 0.2968, 0.9717, 0.3418, 0.9496, 0.3833, 0.9197, 0.4197, 0.8833, 0.4496, 0.8418, 0.4717, 0.7968, 0.4854, 0.75, 0.49, 0.7032, 0.4854, 0.6582, 0.4717, 0.6167, 0.4496, 0.5803, 0.4197, 0.5504, 0.3833, 0.5283, 0.3418, 0.5146, 0.2968, 0.51, 0.25, 0.5146, 0.2032, 0.6181, 0.2039, 0.6124, 0.2226, 0.6097, 0.25, 0.6124, 0.2774, 0.6204, 0.3037, 0.6333, 0.328, 0.6508, 0.3492, 0.672, 0.3667, 0.6963, 0.3796, 0.7226, 0.3876, 0.75, 0.3903, 0.7774, 0.3876, 0.8037, 0.3796, 0.828, 0.3667, 0.8492, 0.3492, 0.8667, 0.328])
me_cube_013.update()

# ---- objects
ob_cube_004 = bpy.data.objects.new('Cube.004', me_cube_014)
ob_cube_002 = bpy.data.objects.new('Cube.002', me_cube_013)

# ---- transforms, parenting, visibility, modifiers, constraints
ob_cube_004.location = (87.5, -12.0, 0.0)
ob_cube_004.scale = (12.5, 4.7, 4.7)
ob_cube_002.location = (0.0, 0.5, 0.0)
ob_cube_002.scale = (75.0, 37.5, 25.0)

# ---- collection membership
col_collection.objects.link(ob_cube_004)
col_collection.objects.link(ob_cube_002)

# ---- scene / render settings (as saved in the file)
scene.frame_start = 1; scene.frame_end = 250; scene.frame_set(1)
scene.render.engine = 'BLENDER_EEVEE_NEXT'
bpy.context.view_layer.update()

# ---- added for rendering (the .blend has no active camera and no usable light): camera, sun
cam_auto = bpy.data.cameras.new('AutoCamera')
cam_auto.lens = 50.0
cam_auto.sensor_width = 36.0
cam_auto.clip_end = 3196.38
ob_auto_camera = bpy.data.objects.new('AutoCamera', cam_auto)
scene.collection.objects.link(ob_auto_camera)
ob_auto_camera.location = (194.631, -218.057, 145.705)
ob_auto_camera.rotation_euler = (1.09748, -7.21219e-08, 0.694738)
scene.camera = ob_auto_camera
light_auto_sun = bpy.data.lights.new('AutoSun', 'SUN')
light_auto_sun.energy = 3.0
light_auto_sun.angle = 0.0523599
ob_auto_sun = bpy.data.objects.new('AutoSun', light_auto_sun)
scene.collection.objects.link(ob_auto_sun)
ob_auto_sun.rotation_euler = (0.872665, 0.174533, 0.523599)
bpy.context.view_layer.update()
